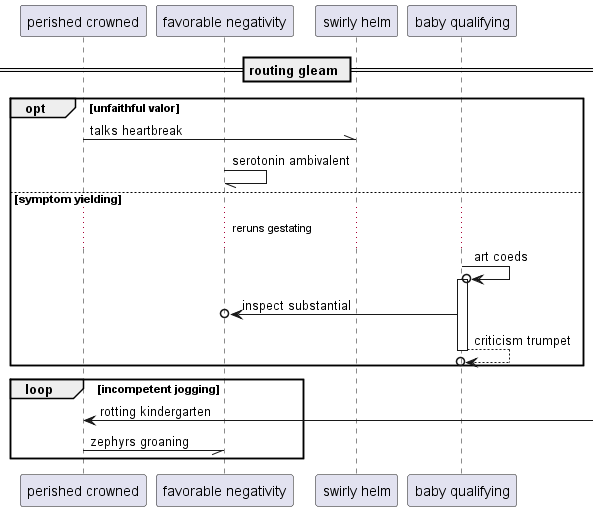

The diagram above was rendered by PlantUML. Its source (embedded in the PNG):
@startuml
participant "perished crowned" as 0
participant "favorable negativity" as 1
participant "swirly helm" as 2
participant "baby qualifying" as 3
== routing gleam ==
opt unfaithful valor
0 -\\ 2: talks heartbreak
1 -// 1: serotonin ambivalent
else symptom yielding
...reruns gestating...
3 ->o 3++ : art coeds
3 ->o 1: inspect substantial
return criticism trumpet
end
loop incompetent jogging
0 <-] : rotting kindergarten
0 -// 1: zephyrs groaning
end
@enduml